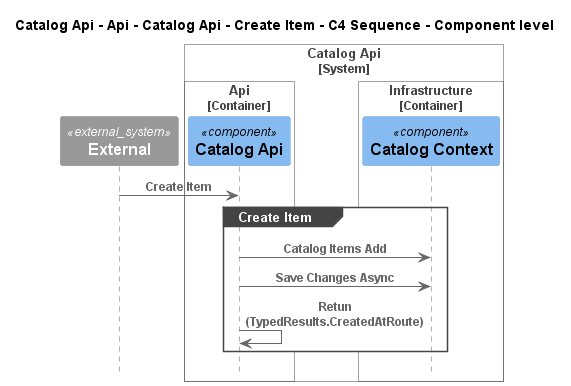

The diagram above was rendered by PlantUML. Its source (embedded in the PNG):
@startuml
!pragma layout smetana
!include ..\..\..\..\..\..\..\..\.c4s\C4_Sequence.puml

title Catalog Api - Api - Catalog Api - Create Item - C4 Sequence - Component level

System_Ext(C4InterFlow.SoftwareSystems.ExternalSystem, "External", "")

System_Boundary(dotnet.eShop.Architecture.SoftwareSystems.CatalogApi, "Catalog Api")
    
Container_Boundary(dotnet.eShop.Architecture.SoftwareSystems.CatalogApi.Containers.Api, "Api")
    Component(dotnet.eShop.Architecture.SoftwareSystems.CatalogApi.Containers.Api.Components.CatalogApi, "Catalog Api", "", "")
Boundary_End()
    
Container_Boundary(dotnet.eShop.Architecture.SoftwareSystems.CatalogApi.Containers.Infrastructure, "Infrastructure")
    Component(dotnet.eShop.Architecture.SoftwareSystems.CatalogApi.Containers.Infrastructure.Components.CatalogContext, "Catalog Context", "", "")
Boundary_End()
Boundary_End()

Rel(C4InterFlow.SoftwareSystems.ExternalSystem, dotnet.eShop.Architecture.SoftwareSystems.CatalogApi.Containers.Api.Components.CatalogApi, "Create Item")
group Create Item
Rel(dotnet.eShop.Architecture.SoftwareSystems.CatalogApi.Containers.Api.Components.CatalogApi, dotnet.eShop.Architecture.SoftwareSystems.CatalogApi.Containers.Infrastructure.Components.CatalogContext, "Catalog Items Add")
Rel(dotnet.eShop.Architecture.SoftwareSystems.CatalogApi.Containers.Api.Components.CatalogApi, dotnet.eShop.Architecture.SoftwareSystems.CatalogApi.Containers.Infrastructure.Components.CatalogContext, "Save Changes Async")
Rel(dotnet.eShop.Architecture.SoftwareSystems.CatalogApi.Containers.Api.Components.CatalogApi, dotnet.eShop.Architecture.SoftwareSystems.CatalogApi.Containers.Api.Components.CatalogApi, "Retun (TypedResults.CreatedAtRoute)")
end


@enduml